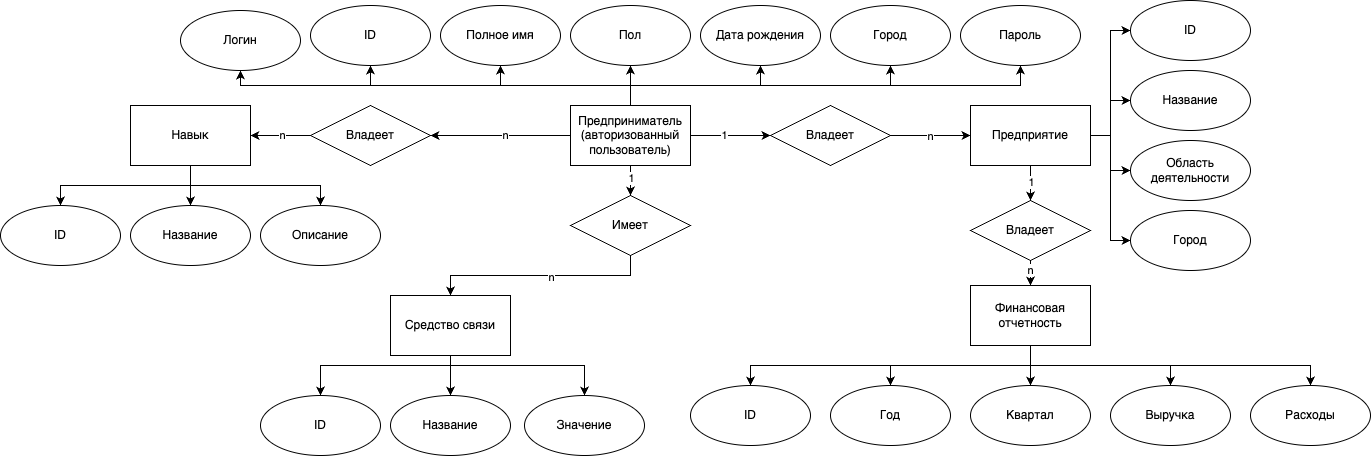

The diagram above was exported from draw.io. Its source (the exported page's mxGraphModel, read from the mxfile embedded in the PNG):
<mxGraphModel dx="2051" dy="1976" grid="1" gridSize="10" guides="1" tooltips="1" connect="1" arrows="1" fold="1" page="1" pageScale="1" pageWidth="827" pageHeight="1169" math="0" shadow="0">
  <root>
    <mxCell id="0" />
    <mxCell id="1" parent="0" />
    <mxCell id="OLmitfD1bC0GpUFsXUUS-33" style="edgeStyle=orthogonalEdgeStyle;rounded=0;orthogonalLoop=1;jettySize=auto;html=1;" parent="1" source="OLmitfD1bC0GpUFsXUUS-1" target="OLmitfD1bC0GpUFsXUUS-9" edge="1">
      <mxGeometry relative="1" as="geometry" />
    </mxCell>
    <mxCell id="OLmitfD1bC0GpUFsXUUS-34" value="n" style="edgeLabel;html=1;align=center;verticalAlign=middle;resizable=0;points=[];" parent="OLmitfD1bC0GpUFsXUUS-33" vertex="1" connectable="0">
      <mxGeometry x="0.0194" y="1" relative="1" as="geometry">
        <mxPoint x="2" y="-2" as="offset" />
      </mxGeometry>
    </mxCell>
    <mxCell id="OLmitfD1bC0GpUFsXUUS-1" value="Владеет" style="rhombus;whiteSpace=wrap;html=1;" parent="1" vertex="1">
      <mxGeometry x="-180" y="80" width="120" height="60" as="geometry" />
    </mxCell>
    <mxCell id="OLmitfD1bC0GpUFsXUUS-13" style="edgeStyle=orthogonalEdgeStyle;rounded=0;orthogonalLoop=1;jettySize=auto;html=1;entryX=0.5;entryY=1;entryDx=0;entryDy=0;" parent="1" target="OLmitfD1bC0GpUFsXUUS-5" edge="1">
      <mxGeometry relative="1" as="geometry">
        <mxPoint x="140" y="100" as="sourcePoint" />
        <mxPoint x="400" y="60" as="targetPoint" />
        <Array as="points">
          <mxPoint x="140" y="60" />
          <mxPoint x="400" y="60" />
        </Array>
      </mxGeometry>
    </mxCell>
    <mxCell id="OLmitfD1bC0GpUFsXUUS-14" style="edgeStyle=orthogonalEdgeStyle;rounded=0;orthogonalLoop=1;jettySize=auto;html=1;entryX=0.5;entryY=1;entryDx=0;entryDy=0;" parent="1" target="OLmitfD1bC0GpUFsXUUS-4" edge="1">
      <mxGeometry relative="1" as="geometry">
        <mxPoint x="140" y="100" as="sourcePoint" />
        <mxPoint x="270" y="60" as="targetPoint" />
        <Array as="points">
          <mxPoint x="140" y="60" />
          <mxPoint x="270" y="60" />
        </Array>
      </mxGeometry>
    </mxCell>
    <mxCell id="OLmitfD1bC0GpUFsXUUS-15" style="edgeStyle=orthogonalEdgeStyle;rounded=0;orthogonalLoop=1;jettySize=auto;html=1;entryX=0.5;entryY=1;entryDx=0;entryDy=0;" parent="1" source="OLmitfD1bC0GpUFsXUUS-2" target="OLmitfD1bC0GpUFsXUUS-3" edge="1">
      <mxGeometry relative="1" as="geometry" />
    </mxCell>
    <mxCell id="OLmitfD1bC0GpUFsXUUS-16" style="edgeStyle=orthogonalEdgeStyle;rounded=0;orthogonalLoop=1;jettySize=auto;html=1;entryX=0.5;entryY=1;entryDx=0;entryDy=0;" parent="1" source="OLmitfD1bC0GpUFsXUUS-2" target="OLmitfD1bC0GpUFsXUUS-7" edge="1">
      <mxGeometry relative="1" as="geometry">
        <Array as="points">
          <mxPoint x="140" y="60" />
          <mxPoint x="10" y="60" />
        </Array>
      </mxGeometry>
    </mxCell>
    <mxCell id="OLmitfD1bC0GpUFsXUUS-17" style="edgeStyle=orthogonalEdgeStyle;rounded=0;orthogonalLoop=1;jettySize=auto;html=1;entryX=0.5;entryY=1;entryDx=0;entryDy=0;" parent="1" source="OLmitfD1bC0GpUFsXUUS-2" target="OLmitfD1bC0GpUFsXUUS-6" edge="1">
      <mxGeometry relative="1" as="geometry">
        <Array as="points">
          <mxPoint x="140" y="60" />
          <mxPoint x="-120" y="60" />
        </Array>
      </mxGeometry>
    </mxCell>
    <mxCell id="OLmitfD1bC0GpUFsXUUS-21" style="edgeStyle=orthogonalEdgeStyle;rounded=0;orthogonalLoop=1;jettySize=auto;html=1;exitX=0.5;exitY=1;exitDx=0;exitDy=0;" parent="1" source="OLmitfD1bC0GpUFsXUUS-2" target="OLmitfD1bC0GpUFsXUUS-20" edge="1">
      <mxGeometry relative="1" as="geometry" />
    </mxCell>
    <mxCell id="OLmitfD1bC0GpUFsXUUS-22" value="1" style="edgeLabel;html=1;align=center;verticalAlign=middle;resizable=0;points=[];" parent="OLmitfD1bC0GpUFsXUUS-21" vertex="1" connectable="0">
      <mxGeometry x="0.121" relative="1" as="geometry">
        <mxPoint as="offset" />
      </mxGeometry>
    </mxCell>
    <mxCell id="OLmitfD1bC0GpUFsXUUS-31" style="edgeStyle=orthogonalEdgeStyle;rounded=0;orthogonalLoop=1;jettySize=auto;html=1;" parent="1" source="OLmitfD1bC0GpUFsXUUS-2" target="OLmitfD1bC0GpUFsXUUS-1" edge="1">
      <mxGeometry relative="1" as="geometry" />
    </mxCell>
    <mxCell id="OLmitfD1bC0GpUFsXUUS-32" value="n" style="edgeLabel;html=1;align=center;verticalAlign=middle;resizable=0;points=[];" parent="OLmitfD1bC0GpUFsXUUS-31" vertex="1" connectable="0">
      <mxGeometry x="-0.0582" y="2" relative="1" as="geometry">
        <mxPoint y="-3" as="offset" />
      </mxGeometry>
    </mxCell>
    <mxCell id="OLmitfD1bC0GpUFsXUUS-43" style="edgeStyle=orthogonalEdgeStyle;rounded=0;orthogonalLoop=1;jettySize=auto;html=1;exitX=1;exitY=0.5;exitDx=0;exitDy=0;" parent="1" source="OLmitfD1bC0GpUFsXUUS-2" target="OLmitfD1bC0GpUFsXUUS-42" edge="1">
      <mxGeometry relative="1" as="geometry" />
    </mxCell>
    <mxCell id="OLmitfD1bC0GpUFsXUUS-44" value="1" style="edgeLabel;html=1;align=center;verticalAlign=middle;resizable=0;points=[];" parent="OLmitfD1bC0GpUFsXUUS-43" vertex="1" connectable="0">
      <mxGeometry x="-0.1684" relative="1" as="geometry">
        <mxPoint y="-1" as="offset" />
      </mxGeometry>
    </mxCell>
    <mxCell id="OLmitfD1bC0GpUFsXUUS-58" style="edgeStyle=orthogonalEdgeStyle;rounded=0;orthogonalLoop=1;jettySize=auto;html=1;entryX=0.5;entryY=1;entryDx=0;entryDy=0;" parent="1" source="OLmitfD1bC0GpUFsXUUS-2" target="OLmitfD1bC0GpUFsXUUS-57" edge="1">
      <mxGeometry relative="1" as="geometry">
        <Array as="points">
          <mxPoint x="140" y="60" />
          <mxPoint x="530" y="60" />
        </Array>
      </mxGeometry>
    </mxCell>
    <mxCell id="OLmitfD1bC0GpUFsXUUS-60" style="edgeStyle=orthogonalEdgeStyle;rounded=0;orthogonalLoop=1;jettySize=auto;html=1;entryX=0.5;entryY=1;entryDx=0;entryDy=0;" parent="1" source="OLmitfD1bC0GpUFsXUUS-2" target="OLmitfD1bC0GpUFsXUUS-59" edge="1">
      <mxGeometry relative="1" as="geometry">
        <Array as="points">
          <mxPoint x="140" y="60" />
          <mxPoint x="-250" y="60" />
        </Array>
      </mxGeometry>
    </mxCell>
    <mxCell id="OLmitfD1bC0GpUFsXUUS-2" value="Предприниматель&lt;br&gt;(авторизованный&lt;br&gt;пользователь)" style="rounded=0;whiteSpace=wrap;html=1;" parent="1" vertex="1">
      <mxGeometry x="80" y="80" width="120" height="60" as="geometry" />
    </mxCell>
    <mxCell id="OLmitfD1bC0GpUFsXUUS-3" value="Пол" style="ellipse;whiteSpace=wrap;html=1;" parent="1" vertex="1">
      <mxGeometry x="80" y="-20" width="120" height="60" as="geometry" />
    </mxCell>
    <mxCell id="OLmitfD1bC0GpUFsXUUS-4" value="Дата рождения" style="ellipse;whiteSpace=wrap;html=1;" parent="1" vertex="1">
      <mxGeometry x="210" y="-20" width="120" height="60" as="geometry" />
    </mxCell>
    <mxCell id="OLmitfD1bC0GpUFsXUUS-5" value="Город" style="ellipse;whiteSpace=wrap;html=1;" parent="1" vertex="1">
      <mxGeometry x="340" y="-20" width="120" height="60" as="geometry" />
    </mxCell>
    <mxCell id="OLmitfD1bC0GpUFsXUUS-6" value="ID" style="ellipse;whiteSpace=wrap;html=1;" parent="1" vertex="1">
      <mxGeometry x="-180" y="-20" width="120" height="60" as="geometry" />
    </mxCell>
    <mxCell id="OLmitfD1bC0GpUFsXUUS-7" value="Полное имя" style="ellipse;whiteSpace=wrap;html=1;" parent="1" vertex="1">
      <mxGeometry x="-50" y="-20" width="120" height="60" as="geometry" />
    </mxCell>
    <mxCell id="OLmitfD1bC0GpUFsXUUS-36" style="edgeStyle=orthogonalEdgeStyle;rounded=0;orthogonalLoop=1;jettySize=auto;html=1;entryX=0.5;entryY=0;entryDx=0;entryDy=0;" parent="1" source="OLmitfD1bC0GpUFsXUUS-9" target="OLmitfD1bC0GpUFsXUUS-11" edge="1">
      <mxGeometry relative="1" as="geometry" />
    </mxCell>
    <mxCell id="OLmitfD1bC0GpUFsXUUS-37" style="edgeStyle=orthogonalEdgeStyle;rounded=0;orthogonalLoop=1;jettySize=auto;html=1;entryX=0.5;entryY=0;entryDx=0;entryDy=0;" parent="1" source="OLmitfD1bC0GpUFsXUUS-9" target="OLmitfD1bC0GpUFsXUUS-10" edge="1">
      <mxGeometry relative="1" as="geometry">
        <Array as="points">
          <mxPoint x="-300" y="160" />
          <mxPoint x="-430" y="160" />
        </Array>
      </mxGeometry>
    </mxCell>
    <mxCell id="OLmitfD1bC0GpUFsXUUS-39" style="edgeStyle=orthogonalEdgeStyle;rounded=0;orthogonalLoop=1;jettySize=auto;html=1;exitX=0.5;exitY=1;exitDx=0;exitDy=0;entryX=0.5;entryY=0;entryDx=0;entryDy=0;" parent="1" source="OLmitfD1bC0GpUFsXUUS-9" target="OLmitfD1bC0GpUFsXUUS-12" edge="1">
      <mxGeometry relative="1" as="geometry">
        <Array as="points">
          <mxPoint x="-300" y="160" />
          <mxPoint x="-170" y="160" />
        </Array>
      </mxGeometry>
    </mxCell>
    <mxCell id="OLmitfD1bC0GpUFsXUUS-9" value="Навык" style="rounded=0;whiteSpace=wrap;html=1;" parent="1" vertex="1">
      <mxGeometry x="-360" y="80" width="120" height="60" as="geometry" />
    </mxCell>
    <mxCell id="OLmitfD1bC0GpUFsXUUS-10" value="ID" style="ellipse;whiteSpace=wrap;html=1;" parent="1" vertex="1">
      <mxGeometry x="-490" y="180" width="120" height="60" as="geometry" />
    </mxCell>
    <mxCell id="OLmitfD1bC0GpUFsXUUS-11" value="Название" style="ellipse;whiteSpace=wrap;html=1;" parent="1" vertex="1">
      <mxGeometry x="-360" y="180" width="120" height="60" as="geometry" />
    </mxCell>
    <mxCell id="OLmitfD1bC0GpUFsXUUS-12" value="Описание" style="ellipse;whiteSpace=wrap;html=1;" parent="1" vertex="1">
      <mxGeometry x="-230" y="180" width="120" height="60" as="geometry" />
    </mxCell>
    <mxCell id="OLmitfD1bC0GpUFsXUUS-28" style="edgeStyle=orthogonalEdgeStyle;rounded=0;orthogonalLoop=1;jettySize=auto;html=1;exitX=0.5;exitY=1;exitDx=0;exitDy=0;" parent="1" source="OLmitfD1bC0GpUFsXUUS-19" target="OLmitfD1bC0GpUFsXUUS-26" edge="1">
      <mxGeometry relative="1" as="geometry" />
    </mxCell>
    <mxCell id="OLmitfD1bC0GpUFsXUUS-29" style="edgeStyle=orthogonalEdgeStyle;rounded=0;orthogonalLoop=1;jettySize=auto;html=1;" parent="1" source="OLmitfD1bC0GpUFsXUUS-19" target="OLmitfD1bC0GpUFsXUUS-27" edge="1">
      <mxGeometry relative="1" as="geometry">
        <Array as="points">
          <mxPoint x="-40" y="340" />
          <mxPoint x="94" y="340" />
        </Array>
      </mxGeometry>
    </mxCell>
    <mxCell id="OLmitfD1bC0GpUFsXUUS-30" style="edgeStyle=orthogonalEdgeStyle;rounded=0;orthogonalLoop=1;jettySize=auto;html=1;" parent="1" source="OLmitfD1bC0GpUFsXUUS-19" target="OLmitfD1bC0GpUFsXUUS-25" edge="1">
      <mxGeometry relative="1" as="geometry">
        <Array as="points">
          <mxPoint x="-40" y="340" />
          <mxPoint x="-170" y="340" />
        </Array>
      </mxGeometry>
    </mxCell>
    <mxCell id="OLmitfD1bC0GpUFsXUUS-19" value="Средство связи" style="rounded=0;whiteSpace=wrap;html=1;" parent="1" vertex="1">
      <mxGeometry x="-100" y="270" width="120" height="60" as="geometry" />
    </mxCell>
    <mxCell id="OLmitfD1bC0GpUFsXUUS-23" style="edgeStyle=orthogonalEdgeStyle;rounded=0;orthogonalLoop=1;jettySize=auto;html=1;" parent="1" source="OLmitfD1bC0GpUFsXUUS-20" target="OLmitfD1bC0GpUFsXUUS-19" edge="1">
      <mxGeometry relative="1" as="geometry">
        <Array as="points">
          <mxPoint x="140" y="250" />
          <mxPoint x="-40" y="250" />
        </Array>
      </mxGeometry>
    </mxCell>
    <mxCell id="OLmitfD1bC0GpUFsXUUS-24" value="n" style="edgeLabel;html=1;align=center;verticalAlign=middle;resizable=0;points=[];" parent="OLmitfD1bC0GpUFsXUUS-23" vertex="1" connectable="0">
      <mxGeometry x="0.1484" y="1" relative="1" as="geometry">
        <mxPoint x="26" as="offset" />
      </mxGeometry>
    </mxCell>
    <mxCell id="OLmitfD1bC0GpUFsXUUS-20" value="Имеет" style="rhombus;whiteSpace=wrap;html=1;" parent="1" vertex="1">
      <mxGeometry x="80" y="170" width="120" height="60" as="geometry" />
    </mxCell>
    <mxCell id="OLmitfD1bC0GpUFsXUUS-25" value="ID" style="ellipse;whiteSpace=wrap;html=1;" parent="1" vertex="1">
      <mxGeometry x="-230" y="370" width="120" height="60" as="geometry" />
    </mxCell>
    <mxCell id="OLmitfD1bC0GpUFsXUUS-26" value="Название" style="ellipse;whiteSpace=wrap;html=1;" parent="1" vertex="1">
      <mxGeometry x="-100" y="370" width="120" height="60" as="geometry" />
    </mxCell>
    <mxCell id="OLmitfD1bC0GpUFsXUUS-27" value="Значение" style="ellipse;whiteSpace=wrap;html=1;" parent="1" vertex="1">
      <mxGeometry x="34" y="370" width="120" height="60" as="geometry" />
    </mxCell>
    <mxCell id="OLmitfD1bC0GpUFsXUUS-51" style="edgeStyle=orthogonalEdgeStyle;rounded=0;orthogonalLoop=1;jettySize=auto;html=1;exitX=1;exitY=0.5;exitDx=0;exitDy=0;entryX=0;entryY=0.5;entryDx=0;entryDy=0;" parent="1" source="OLmitfD1bC0GpUFsXUUS-40" target="OLmitfD1bC0GpUFsXUUS-45" edge="1">
      <mxGeometry relative="1" as="geometry" />
    </mxCell>
    <mxCell id="OLmitfD1bC0GpUFsXUUS-52" style="edgeStyle=orthogonalEdgeStyle;rounded=0;orthogonalLoop=1;jettySize=auto;html=1;entryX=0;entryY=0.5;entryDx=0;entryDy=0;" parent="1" source="OLmitfD1bC0GpUFsXUUS-40" target="OLmitfD1bC0GpUFsXUUS-46" edge="1">
      <mxGeometry relative="1" as="geometry" />
    </mxCell>
    <mxCell id="OLmitfD1bC0GpUFsXUUS-53" style="edgeStyle=orthogonalEdgeStyle;rounded=0;orthogonalLoop=1;jettySize=auto;html=1;" parent="1" source="OLmitfD1bC0GpUFsXUUS-40" target="OLmitfD1bC0GpUFsXUUS-47" edge="1">
      <mxGeometry relative="1" as="geometry" />
    </mxCell>
    <mxCell id="OLmitfD1bC0GpUFsXUUS-54" style="edgeStyle=orthogonalEdgeStyle;rounded=0;orthogonalLoop=1;jettySize=auto;html=1;entryX=0;entryY=0.5;entryDx=0;entryDy=0;" parent="1" source="OLmitfD1bC0GpUFsXUUS-40" target="OLmitfD1bC0GpUFsXUUS-48" edge="1">
      <mxGeometry relative="1" as="geometry" />
    </mxCell>
    <mxCell id="ojFJ8aaWIBvK3Y6aADIy-3" style="edgeStyle=orthogonalEdgeStyle;rounded=0;orthogonalLoop=1;jettySize=auto;html=1;" parent="1" source="OLmitfD1bC0GpUFsXUUS-40" target="ojFJ8aaWIBvK3Y6aADIy-1" edge="1">
      <mxGeometry relative="1" as="geometry" />
    </mxCell>
    <mxCell id="ojFJ8aaWIBvK3Y6aADIy-6" value="1" style="edgeLabel;html=1;align=center;verticalAlign=middle;resizable=0;points=[];" parent="ojFJ8aaWIBvK3Y6aADIy-3" vertex="1" connectable="0">
      <mxGeometry x="-0.1556" y="2" relative="1" as="geometry">
        <mxPoint x="-2" y="-3" as="offset" />
      </mxGeometry>
    </mxCell>
    <mxCell id="OLmitfD1bC0GpUFsXUUS-40" value="Предприятие" style="rounded=0;whiteSpace=wrap;html=1;" parent="1" vertex="1">
      <mxGeometry x="480" y="80" width="120" height="60" as="geometry" />
    </mxCell>
    <mxCell id="OLmitfD1bC0GpUFsXUUS-49" style="edgeStyle=orthogonalEdgeStyle;rounded=0;orthogonalLoop=1;jettySize=auto;html=1;" parent="1" source="OLmitfD1bC0GpUFsXUUS-42" target="OLmitfD1bC0GpUFsXUUS-40" edge="1">
      <mxGeometry relative="1" as="geometry" />
    </mxCell>
    <mxCell id="OLmitfD1bC0GpUFsXUUS-50" value="n" style="edgeLabel;html=1;align=center;verticalAlign=middle;resizable=0;points=[];" parent="OLmitfD1bC0GpUFsXUUS-49" vertex="1" connectable="0">
      <mxGeometry x="-0.0571" y="-3" relative="1" as="geometry">
        <mxPoint x="1" y="-3" as="offset" />
      </mxGeometry>
    </mxCell>
    <mxCell id="OLmitfD1bC0GpUFsXUUS-42" value="Владеет" style="rhombus;whiteSpace=wrap;html=1;" parent="1" vertex="1">
      <mxGeometry x="280" y="80" width="120" height="60" as="geometry" />
    </mxCell>
    <mxCell id="OLmitfD1bC0GpUFsXUUS-45" value="ID" style="ellipse;whiteSpace=wrap;html=1;" parent="1" vertex="1">
      <mxGeometry x="640" y="-25" width="120" height="60" as="geometry" />
    </mxCell>
    <mxCell id="OLmitfD1bC0GpUFsXUUS-46" value="Название" style="ellipse;whiteSpace=wrap;html=1;" parent="1" vertex="1">
      <mxGeometry x="640" y="45" width="120" height="60" as="geometry" />
    </mxCell>
    <mxCell id="OLmitfD1bC0GpUFsXUUS-47" value="Область деятельности" style="ellipse;whiteSpace=wrap;html=1;" parent="1" vertex="1">
      <mxGeometry x="640" y="115" width="120" height="60" as="geometry" />
    </mxCell>
    <mxCell id="OLmitfD1bC0GpUFsXUUS-48" value="Город" style="ellipse;whiteSpace=wrap;html=1;" parent="1" vertex="1">
      <mxGeometry x="640" y="185" width="120" height="60" as="geometry" />
    </mxCell>
    <mxCell id="OLmitfD1bC0GpUFsXUUS-57" value="Пароль" style="ellipse;whiteSpace=wrap;html=1;" parent="1" vertex="1">
      <mxGeometry x="470" y="-20" width="120" height="60" as="geometry" />
    </mxCell>
    <mxCell id="OLmitfD1bC0GpUFsXUUS-59" value="Логин" style="ellipse;whiteSpace=wrap;html=1;" parent="1" vertex="1">
      <mxGeometry x="-310" y="-15" width="120" height="60" as="geometry" />
    </mxCell>
    <mxCell id="ojFJ8aaWIBvK3Y6aADIy-5" style="edgeStyle=orthogonalEdgeStyle;rounded=0;orthogonalLoop=1;jettySize=auto;html=1;" parent="1" source="ojFJ8aaWIBvK3Y6aADIy-1" target="ojFJ8aaWIBvK3Y6aADIy-4" edge="1">
      <mxGeometry relative="1" as="geometry" />
    </mxCell>
    <mxCell id="ojFJ8aaWIBvK3Y6aADIy-8" value="n" style="edgeLabel;html=1;align=center;verticalAlign=middle;resizable=0;points=[];" parent="ojFJ8aaWIBvK3Y6aADIy-5" vertex="1" connectable="0">
      <mxGeometry x="-0.2444" y="2" relative="1" as="geometry">
        <mxPoint x="1" y="-10" as="offset" />
      </mxGeometry>
    </mxCell>
    <mxCell id="ojFJ8aaWIBvK3Y6aADIy-1" value="Владеет" style="rhombus;whiteSpace=wrap;html=1;" parent="1" vertex="1">
      <mxGeometry x="480" y="175" width="120" height="60" as="geometry" />
    </mxCell>
    <mxCell id="ojFJ8aaWIBvK3Y6aADIy-13" style="edgeStyle=orthogonalEdgeStyle;rounded=0;orthogonalLoop=1;jettySize=auto;html=1;" parent="1" source="ojFJ8aaWIBvK3Y6aADIy-4" target="ojFJ8aaWIBvK3Y6aADIy-9" edge="1">
      <mxGeometry relative="1" as="geometry">
        <Array as="points">
          <mxPoint x="540" y="340" />
          <mxPoint x="260" y="340" />
        </Array>
      </mxGeometry>
    </mxCell>
    <mxCell id="ojFJ8aaWIBvK3Y6aADIy-14" style="edgeStyle=orthogonalEdgeStyle;rounded=0;orthogonalLoop=1;jettySize=auto;html=1;" parent="1" source="ojFJ8aaWIBvK3Y6aADIy-4" target="ojFJ8aaWIBvK3Y6aADIy-10" edge="1">
      <mxGeometry relative="1" as="geometry">
        <Array as="points">
          <mxPoint x="540" y="340" />
          <mxPoint x="400" y="340" />
        </Array>
      </mxGeometry>
    </mxCell>
    <mxCell id="ojFJ8aaWIBvK3Y6aADIy-15" style="edgeStyle=orthogonalEdgeStyle;rounded=0;orthogonalLoop=1;jettySize=auto;html=1;" parent="1" source="ojFJ8aaWIBvK3Y6aADIy-4" target="ojFJ8aaWIBvK3Y6aADIy-11" edge="1">
      <mxGeometry relative="1" as="geometry">
        <Array as="points">
          <mxPoint x="540" y="340" />
          <mxPoint x="540" y="340" />
        </Array>
      </mxGeometry>
    </mxCell>
    <mxCell id="_40Szkl4tp0320W-8irc-3" style="edgeStyle=orthogonalEdgeStyle;rounded=0;orthogonalLoop=1;jettySize=auto;html=1;" edge="1" parent="1" source="ojFJ8aaWIBvK3Y6aADIy-4" target="_40Szkl4tp0320W-8irc-1">
      <mxGeometry relative="1" as="geometry">
        <Array as="points">
          <mxPoint x="540" y="340" />
          <mxPoint x="680" y="340" />
        </Array>
      </mxGeometry>
    </mxCell>
    <mxCell id="_40Szkl4tp0320W-8irc-4" style="edgeStyle=orthogonalEdgeStyle;rounded=0;orthogonalLoop=1;jettySize=auto;html=1;" edge="1" parent="1" source="ojFJ8aaWIBvK3Y6aADIy-4" target="_40Szkl4tp0320W-8irc-2">
      <mxGeometry relative="1" as="geometry">
        <Array as="points">
          <mxPoint x="540" y="340" />
          <mxPoint x="820" y="340" />
        </Array>
      </mxGeometry>
    </mxCell>
    <mxCell id="ojFJ8aaWIBvK3Y6aADIy-4" value="Финансовая&lt;br&gt;отчетность" style="rounded=0;whiteSpace=wrap;html=1;" parent="1" vertex="1">
      <mxGeometry x="480" y="260" width="120" height="60" as="geometry" />
    </mxCell>
    <mxCell id="ojFJ8aaWIBvK3Y6aADIy-9" value="ID" style="ellipse;whiteSpace=wrap;html=1;" parent="1" vertex="1">
      <mxGeometry x="200" y="360" width="120" height="60" as="geometry" />
    </mxCell>
    <mxCell id="ojFJ8aaWIBvK3Y6aADIy-10" value="Год" style="ellipse;whiteSpace=wrap;html=1;" parent="1" vertex="1">
      <mxGeometry x="340" y="360" width="120" height="60" as="geometry" />
    </mxCell>
    <mxCell id="ojFJ8aaWIBvK3Y6aADIy-11" value="Квартал" style="ellipse;whiteSpace=wrap;html=1;" parent="1" vertex="1">
      <mxGeometry x="480" y="360" width="120" height="60" as="geometry" />
    </mxCell>
    <mxCell id="_40Szkl4tp0320W-8irc-1" value="Выручка" style="ellipse;whiteSpace=wrap;html=1;" vertex="1" parent="1">
      <mxGeometry x="620" y="360" width="120" height="60" as="geometry" />
    </mxCell>
    <mxCell id="_40Szkl4tp0320W-8irc-2" value="Расходы" style="ellipse;whiteSpace=wrap;html=1;" vertex="1" parent="1">
      <mxGeometry x="760" y="360" width="120" height="60" as="geometry" />
    </mxCell>
  </root>
</mxGraphModel>